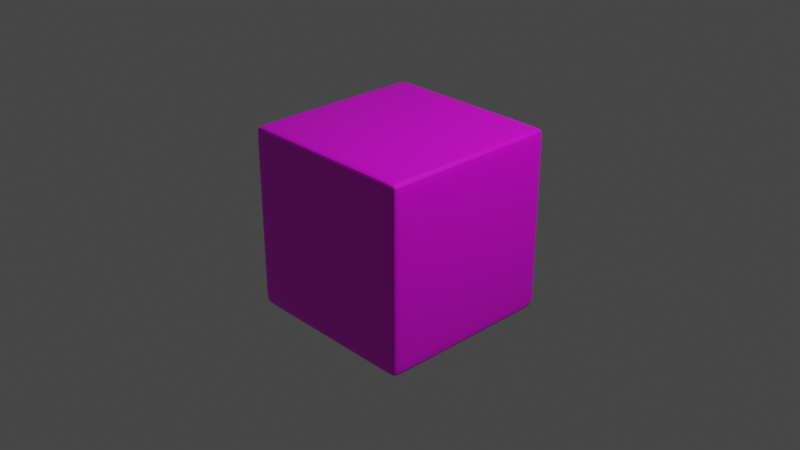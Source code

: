 # Source: 2.blend  (saved by Blender 2.82.7; exported with 4.5.12 LTS)
import bpy
from mathutils import Matrix  # noqa: F401  (used for matrix-valued properties, if any)

bpy.ops.wm.read_factory_settings(use_empty=True)
scene = bpy.context.scene
scene.name = 'Scene'

# ---- collections
col_collection = bpy.data.collections.new('Collection'); scene.collection.children.link(col_collection)

# ---- images (referenced by path relative to the original .blend; pixels are not part of the script)
import os
ASSET_DIR = os.environ.get("B2B_ASSET_DIR", "")  # directory of the original .blend (textures are referenced by path, not embedded)
HERE = os.path.dirname(os.path.abspath(__file__))  # packed textures are extracted next to this script under _unpacked/

def load_image(name, relpath, width, height, colorspace="sRGB"):
    """Load a texture the original file referenced (path relative to the .blend, or extracted next to this script)."""
    p = next((c for c in (os.path.join(HERE, relpath), os.path.join(ASSET_DIR, relpath)) if relpath and os.path.exists(c)), "")
    if p:
        img = bpy.data.images.load(p, check_existing=True)
        img.name = name
    else:  # same state as the original file: an image datablock whose file is absent (Cycles renders it pink)
        img = bpy.data.images.new(name, width, height)
        img.source = "FILE"
        img.filepath = "//" + (relpath or name)
    img.colorspace_settings.name = colorspace
    return img
img_2_png = load_image('2.png', '2.png', 1024, 1024, 'sRGB')

# ---- materials (node trees are filled in below, after node groups)
mat_mat2 = bpy.data.materials.new('mat2')
mat_mat2.alpha_threshold = 0.0
mat_mat2.use_transparent_shadow = False
mat_mat2.line_color = (0.0, 0.0, 0.0, 1.0)

# ---- material node trees
mat_mat2.use_nodes = True; mat_mat2.node_tree.nodes.clear()
_N = mat_mat2.node_tree.nodes; _L = mat_mat2.node_tree.links
n0 = _N.new('ShaderNodeOutputMaterial'); n0.name = 'Material Output'; n0.location = (300, 300)
n1 = _N.new('ShaderNodeBsdfPrincipled'); n1.name = 'Principled BSDF'; n1.location = (10, 300)
n1.distribution = 'GGX'
n1.subsurface_method = 'BURLEY'
n1.inputs[2].default_value = 0.4
n1.inputs[3].default_value = 1.45
n1.inputs[27].default_value = (0.0, 0.0, 0.0, 1.0)
n1.inputs[28].default_value = 1.0
n2 = _N.new('ShaderNodeTexImage'); n2.name = 'Image Texture'; n2.location = (-300, 56)
n2.image = img_2_png
_L.new(n1.outputs[0], n0.inputs[0])
_L.new(n2.outputs[0], n1.inputs[0])
n0.is_active_output = True

# ---- world
world_world = bpy.data.worlds.new('World'); scene.world = world_world
world_world.use_nodes = True; world_world.node_tree.nodes.clear()
_N = world_world.node_tree.nodes; _L = world_world.node_tree.links
n0 = _N.new('ShaderNodeOutputWorld'); n0.name = 'World Output'; n0.location = (300, 300)
n1 = _N.new('ShaderNodeBackground'); n1.name = 'Background'; n1.location = (10, 300)
n1.inputs[0].default_value = (0.05088, 0.05088, 0.05088, 1.0)
_L.new(n1.outputs[0], n0.inputs[0])
n0.is_active_output = True
world_world.color = (0.05088, 0.05088, 0.05088)
world_world.use_sun_shadow = False
world_world.sun_shadow_jitter_overblur = 0.0

# ---- cameras
cam_camera = bpy.data.cameras.new('Camera')
cam_camera.clip_end = 100.0
cam_camera.ortho_scale = 7.314

# ---- lights
light_light = bpy.data.lights.new('Light', 'POINT')
light_light.transmission_factor = 0.0
light_light.energy = 1000.0
light_light.shadow_soft_size = 0.1
light_light.shadow_maximum_resolution = 0.006
light_light.use_absolute_resolution = True

# ---- meshes
me_cube = bpy.data.meshes.new('Cube')
me_cube.from_pydata([(1.0, 1.0, 1.0), (1.0, 1.0, -1.0), (1.0, -1.0, 1.0), (1.0, -1.0, -1.0), (-1.0, 1.0, 1.0), (-1.0, 1.0, -1.0), (-1.0, -1.0, 1.0), (-1.0, -1.0, -1.0), (-1.0, 0.8888, -1.0), (1.0, 0.8888, 1.0), (-1.0, 0.8888, 1.0), (1.0, 0.8888, -1.0), (-1.0, -0.8986, -1.0), (1.0, -0.8986, 1.0), (-1.0, -0.8986, 1.0), (1.0, -0.8986, -1.0), (1.0, 1.0, 0.9001), (-1.0, -1.0, 0.9001), (1.0, -1.0, 0.9001), (-1.0, 1.0, 0.9001), (1.0, 0.8888, 0.9001), (-1.0, 0.8888, 0.9001), (-1.0, -0.8986, 0.9001), (1.0, -0.8986, 0.9001), (1.0, 1.0, -0.8793), (1.0, -1.0, -0.8793), (-1.0, 1.0, -0.8793), (1.0, 0.8888, -0.8793), (-1.0, 0.8888, -0.8793), (-1.0, -0.8986, -0.8793), (1.0, -0.8986, -0.8793), (-1.0, -1.0, -0.8793), (0.8896, 1.0, -1.0), (0.8896, -1.0, 1.0), (0.8896, -1.0, -1.0), (0.8896, 1.0, 1.0), (0.8896, 0.8888, -1.0), (0.8896, 0.8888, 1.0), (0.8896, -0.8986, -1.0), (0.8896, -0.8986, 1.0), (0.8896, 1.0, 0.9001), (0.8896, -1.0, 0.9001), (0.8896, -1.0, -0.8793), (0.8896, 1.0, -0.8793), (-0.8564, 1.0, -1.0), (-0.8564, -1.0, 1.0), (-0.8564, 0.8888, -1.0), (-0.8564, -0.8986, -1.0), (-0.8564, -1.0, 0.9001), (-0.8564, -1.0, -0.8793), (-0.8564, -1.0, -1.0), (-0.8564, 1.0, 1.0), (-0.8564, 0.8888, 1.0), (-0.8564, -0.8986, 1.0), (-0.8564, 1.0, 0.9001), (-0.8564, 1.0, -0.8793)], [], [(53, 14, 6, 45), (48, 45, 6, 17), (21, 10, 4, 19), (38, 15, 3, 34), (23, 13, 2, 18), (40, 35, 0, 16), (16, 0, 9, 20), (32, 1, 11, 36), (22, 14, 10, 21), (51, 4, 10, 52), (17, 6, 14, 22), (20, 9, 13, 23), (36, 11, 15, 38), (52, 10, 14, 53), (27, 20, 23, 30), (31, 17, 22, 29), (29, 22, 21, 28), (24, 16, 20, 27), (43, 40, 16, 24), (30, 23, 18, 25), (28, 21, 19, 26), (49, 48, 17, 31), (50, 49, 31, 7), (8, 28, 26, 5), (15, 30, 25, 3), (32, 43, 24, 1), (1, 24, 27, 11), (12, 29, 28, 8), (7, 31, 29, 12), (11, 27, 30, 15), (44, 55, 43, 32), (3, 25, 42, 34), (25, 18, 41, 42), (55, 54, 40, 43), (9, 37, 39, 13), (46, 36, 38, 47), (0, 35, 37, 9), (44, 32, 36, 46), (54, 51, 35, 40), (47, 38, 34, 50), (18, 2, 33, 41), (13, 39, 33, 2), (12, 47, 50, 7), (19, 4, 51, 54), (5, 44, 46, 8), (8, 46, 47, 12), (26, 19, 54, 55), (5, 26, 55, 44), (34, 42, 49, 50), (42, 41, 48, 49), (37, 52, 53, 39), (35, 51, 52, 37), (41, 33, 45, 48), (39, 53, 45, 33)])
_uv = me_cube.uv_layers.new(name='UVMap')
_uv.uv.foreach_set('vector', [0.8571, 0.7373, 0.875, 0.7373, 0.875, 0.75, 0.8571, 0.75, 0.6125, 0.9821, 0.625, 0.9821, 0.625, 1.0, 0.6125, 1.0, 0.6125, 0.2361, 0.625, 0.2361, 0.625, 0.25, 0.6125, 0.25, 0.3612, 0.7373, 0.375, 0.7373, 0.375, 0.75, 0.3612, 0.75, 0.6125, 0.7373, 0.625, 0.7373, 0.625, 0.75, 0.6125, 0.75, 0.6125, 0.4862, 0.625, 0.4862, 0.625, 0.5, 0.6125, 0.5, 0.6125, 0.5, 0.625, 0.5, 0.625, 0.5139, 0.6125, 0.5139, 0.3612, 0.5, 0.375, 0.5, 0.375, 0.5139, 0.3612, 0.5139, 0.6125, 0.01267, 0.625, 0.01267, 0.625, 0.2361, 0.6125, 0.2361, 0.8571, 0.5, 0.875, 0.5, 0.875, 0.5139, 0.8571, 0.5139, 0.6125, 0.0, 0.625, 0.0, 0.625, 0.01267, 0.6125, 0.01267, 0.6125, 0.5139, 0.625, 0.5139, 0.625, 0.7373, 0.6125, 0.7373, 0.3612, 0.5139, 0.375, 0.5139, 0.375, 0.7373, 0.3612, 0.7373, 0.8571, 0.5139, 0.875, 0.5139, 0.875, 0.7373, 0.8571, 0.7373, 0.3901, 0.5139, 0.6125, 0.5139, 0.6125, 0.7373, 0.3901, 0.7373, 0.3901, 0.0, 0.6125, 0.0, 0.6125, 0.01267, 0.3901, 0.01267, 0.3901, 0.01267, 0.6125, 0.01267, 0.6125, 0.2361, 0.3901, 0.2361, 0.3901, 0.5, 0.6125, 0.5, 0.6125, 0.5139, 0.3901, 0.5139, 0.3901, 0.4862, 0.6125, 0.4862, 0.6125, 0.5, 0.3901, 0.5, 0.3901, 0.7373, 0.6125, 0.7373, 0.6125, 0.75, 0.3901, 0.75, 0.3901, 0.2361, 0.6125, 0.2361, 0.6125, 0.25, 0.3901, 0.25, 0.3901, 0.9821, 0.6125, 0.9821, 0.6125, 1.0, 0.3901, 1.0, 0.375, 0.9821, 0.3901, 0.9821, 0.3901, 1.0, 0.375, 1.0, 0.375, 0.2361, 0.3901, 0.2361, 0.3901, 0.25, 0.375, 0.25, 0.375, 0.7373, 0.3901, 0.7373, 0.3901, 0.75, 0.375, 0.75, 0.375, 0.4862, 0.3901, 0.4862, 0.3901, 0.5, 0.375, 0.5, 0.375, 0.5, 0.3901, 0.5, 0.3901, 0.5139, 0.375, 0.5139, 0.375, 0.01267, 0.3901, 0.01267, 0.3901, 0.2361, 0.375, 0.2361, 0.375, 0.0, 0.3901, 0.0, 0.3901, 0.01267, 0.375, 0.01267, 0.375, 0.5139, 0.3901, 0.5139, 0.3901, 0.7373, 0.375, 0.7373, 0.375, 0.2679, 0.3901, 0.2679, 0.3901, 0.4862, 0.375, 0.4862, 0.375, 0.75, 0.3901, 0.75, 0.3901, 0.7638, 0.375, 0.7638, 0.3901, 0.75, 0.6125, 0.75, 0.6125, 0.7638, 0.3901, 0.7638, 0.3901, 0.2679, 0.6125, 0.2679, 0.6125, 0.4862, 0.3901, 0.4862, 0.625, 0.5139, 0.6388, 0.5139, 0.6388, 0.7373, 0.625, 0.7373, 0.1429, 0.5139, 0.3612, 0.5139, 0.3612, 0.7373, 0.1429, 0.7373, 0.625, 0.5, 0.6388, 0.5, 0.6388, 0.5139, 0.625, 0.5139, 0.1429, 0.5, 0.3612, 0.5, 0.3612, 0.5139, 0.1429, 0.5139, 0.6125, 0.2679, 0.625, 0.2679, 0.625, 0.4862, 0.6125, 0.4862, 0.1429, 0.7373, 0.3612, 0.7373, 0.3612, 0.75, 0.1429, 0.75, 0.6125, 0.75, 0.625, 0.75, 0.625, 0.7638, 0.6125, 0.7638, 0.625, 0.7373, 0.6388, 0.7373, 0.6388, 0.75, 0.625, 0.75, 0.125, 0.7373, 0.1429, 0.7373, 0.1429, 0.75, 0.125, 0.75, 0.6125, 0.25, 0.625, 0.25, 0.625, 0.2679, 0.6125, 0.2679, 0.125, 0.5, 0.1429, 0.5, 0.1429, 0.5139, 0.125, 0.5139, 0.125, 0.5139, 0.1429, 0.5139, 0.1429, 0.7373, 0.125, 0.7373, 0.3901, 0.25, 0.6125, 0.25, 0.6125, 0.2679, 0.3901, 0.2679, 0.375, 0.25, 0.3901, 0.25, 0.3901, 0.2679, 0.375, 0.2679, 0.375, 0.7638, 0.3901, 0.7638, 0.3901, 0.9821, 0.375, 0.9821, 0.3901, 0.7638, 0.6125, 0.7638, 0.6125, 0.9821, 0.3901, 0.9821, 0.6388, 0.5139, 0.8571, 0.5139, 0.8571, 0.7373, 0.6388, 0.7373, 0.6388, 0.5, 0.8571, 0.5, 0.8571, 0.5139, 0.6388, 0.5139, 0.6125, 0.7638, 0.625, 0.7638, 0.625, 0.9821, 0.6125, 0.9821, 0.6388, 0.7373, 0.8571, 0.7373, 0.8571, 0.75, 0.6388, 0.75])
me_cube.materials.append(mat_mat2)
me_cube.use_remesh_preserve_volume = False
me_cube.use_remesh_preserve_attributes = False
me_cube.use_mirror_vertex_groups = False
me_cube.update()

# ---- objects
ob_cube = bpy.data.objects.new('Cube', me_cube)
ob_light = bpy.data.objects.new('Light', light_light)
ob_camera = bpy.data.objects.new('Camera', cam_camera)

# ---- transforms, parenting, visibility, modifiers, constraints
ob_cube.location = (0.0, 0.0, 0.0)
ob_cube.lock_rotations_4d = False
ob_cube.empty_display_type = 'ARROWS'
ob_cube.lineart.crease_threshold = 0.0
_m = ob_cube.modifiers.new('Subdivision', 'SUBSURF')
_m.uv_smooth = 'PRESERVE_CORNERS'
_m.levels = 3
_m.show_only_control_edges = False
ob_light.location = (4.076, 1.005, 5.904)
ob_light.rotation_euler = (0.6503, 0.05522, 1.866)
ob_light.lock_rotations_4d = False
ob_light.empty_display_type = 'ARROWS'
ob_light.color = (0.0, 0.0, 0.0, 0.0)
ob_light.lineart.crease_threshold = 0.0
ob_camera.location = (7.359, -6.926, 4.958)
ob_camera.rotation_euler = (1.109, 0.0, 0.8149)
ob_camera.lock_rotations_4d = False
ob_camera.empty_display_type = 'ARROWS'
ob_camera.color = (0.0, 0.0, 0.0, 0.0)
ob_camera.display_type = 'WIRE'
ob_camera.lineart.crease_threshold = 0.0

# ---- collection membership
col_collection.objects.link(ob_cube)
col_collection.objects.link(ob_light)
col_collection.objects.link(ob_camera)

# ---- scene / render settings (as saved in the file)
scene.camera = ob_camera
scene.frame_start = 1; scene.frame_end = 250; scene.frame_set(1)
scene.render.engine = 'BLENDER_EEVEE_NEXT'
scene.cycles.use_denoising = False
scene.cycles.samples = 128
scene.cycles.sampling_pattern = 'TABULATED_SOBOL'
scene.cycles.use_adaptive_sampling = False
scene.cycles.use_light_tree = False
scene.view_settings.view_transform = 'Filmic'
bpy.context.view_layer.update()
